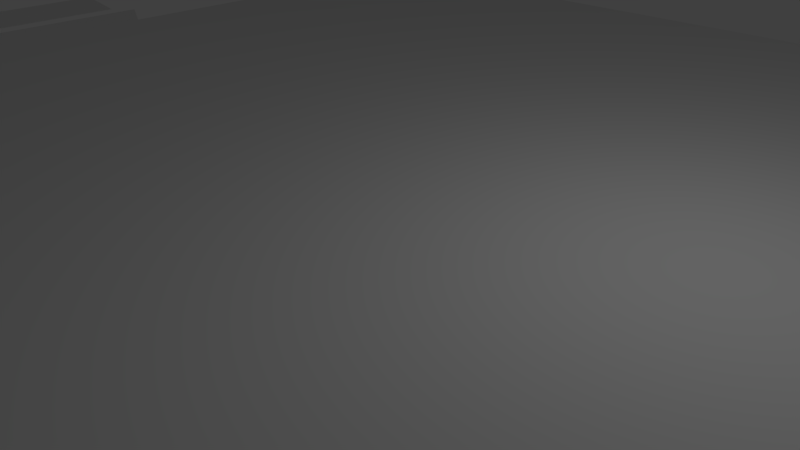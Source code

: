 # Source: tile_straight.blend  (saved by Blender 2.76.0; exported with 4.5.12 LTS)
import bpy
from mathutils import Matrix  # noqa: F401  (used for matrix-valued properties, if any)

bpy.ops.wm.read_factory_settings(use_empty=True)
scene = bpy.context.scene
scene.name = 'Scene'

# ---- collections
col_collection_1 = bpy.data.collections.new('Collection 1'); scene.collection.children.link(col_collection_1)

# ---- world
world_world = bpy.data.worlds.new('World'); scene.world = world_world
world_world.color = (0.05088, 0.05088, 0.05088)
world_world.use_sun_shadow = False
world_world.sun_shadow_jitter_overblur = 0.0
world_world.cycles.sampling_method = 'MANUAL'
world_world.cycles.sample_map_resolution = 256

# ---- cameras
cam_camera = bpy.data.cameras.new('Camera')
cam_camera.clip_end = 100.0
cam_camera.lens = 35.0
cam_camera.sensor_width = 32.0
cam_camera.sensor_height = 18.0
cam_camera.ortho_scale = 7.314
cam_camera.dof.focus_distance = 0.0
cam_camera.dof.aperture_fstop = 128.0

# ---- lights
light_lamp = bpy.data.lights.new('Lamp', 'POINT')
light_lamp.transmission_factor = 0.0
light_lamp.cutoff_distance = 30.0
light_lamp.energy = 100.0
light_lamp.shadow_buffer_clip_start = 1.001
light_lamp.shadow_soft_size = 0.1
light_lamp.shadow_maximum_resolution = 0.006
light_lamp.use_absolute_resolution = True
light_lamp.cycles.use_multiple_importance_sampling = False

# ---- meshes
me_cube = bpy.data.meshes.new('Cube')
me_cube.from_pydata([(-0.9509, -1.046, -1.0), (-0.5336, -1.021, 0.1119), (-0.9509, 1.046, -1.0), (-0.5336, 1.021, 0.1119), (0.9285, -0.9324, -1.0), (0.9285, 0.9324, -1.0)], [], [(1, 3, 2, 0), (4, 5, 3, 1), (0, 2, 5, 4), (3, 5, 2), (4, 1, 0)])
me_cube.use_remesh_preserve_volume = False
me_cube.use_remesh_preserve_attributes = False
me_cube.use_mirror_vertex_groups = False
me_cube.update()
me_cube_001 = bpy.data.meshes.new('Cube.001')
me_cube_001.from_pydata([(-1.0, -1.0, -1.0), (-1.0, -1.0, 1.0), (-1.0, 1.0, -1.0), (-1.0, 1.0, 1.0), (1.0, -1.0, -1.0), (1.0, -1.0, 1.0), (1.0, 1.0, -1.0), (1.0, 1.0, 1.0)], [], [(1, 3, 2, 0), (3, 7, 6, 2), (7, 5, 4, 6), (5, 1, 0, 4), (0, 2, 6, 4), (5, 7, 3, 1)])
me_cube_001.use_remesh_preserve_volume = False
me_cube_001.use_remesh_preserve_attributes = False
me_cube_001.use_mirror_vertex_groups = False
me_cube_001.update()
me_cube_002 = bpy.data.meshes.new('Cube.002')
me_cube_002.from_pydata([(-0.9509, -0.9536, -1.0), (-0.5336, -0.9789, 0.1119), (-0.9509, 0.9536, -1.0), (-0.5336, 0.9789, 0.1119), (0.9285, -1.068, -1.0), (0.9285, 1.068, -1.0)], [], [(1, 3, 2, 0), (4, 5, 3, 1), (0, 2, 5, 4), (3, 5, 2), (4, 1, 0)])
me_cube_002.use_remesh_preserve_volume = False
me_cube_002.use_remesh_preserve_attributes = False
me_cube_002.use_mirror_vertex_groups = False
me_cube_002.update()

# ---- objects
ob_cube_001 = bpy.data.objects.new('Cube.001', me_cube)
ob_cube = bpy.data.objects.new('Cube', me_cube_001)
ob_lamp = bpy.data.objects.new('Lamp', light_lamp)
ob_camera = bpy.data.objects.new('Camera', cam_camera)
ob_cube_002 = bpy.data.objects.new('Cube.002', me_cube_002)

# ---- transforms, parenting, visibility, modifiers, constraints
ob_cube_001.location = (-14.84, 1.63, 0.0)
ob_cube_001.scale = (0.5, 3.0, 0.25)
ob_cube_001.lineart.crease_threshold = 0.0
ob_cube.location = (0.0, 0.0, 0.0)
ob_cube.scale = (10.0, 10.0, 1.0)
ob_cube.lineart.crease_threshold = 0.0
ob_lamp.location = (4.076, 1.005, 5.904)
ob_lamp.rotation_euler = (0.6503, 0.05522, 1.866)
ob_lamp.lock_rotations_4d = False
ob_lamp.empty_display_type = 'ARROWS'
ob_lamp.color = (0.0, 0.0, 0.0, 0.0)
ob_lamp.lineart.crease_threshold = 0.0
ob_camera.location = (7.481, -6.508, 5.344)
ob_camera.rotation_euler = (1.109, 0.01082, 0.8149)
ob_camera.lock_rotations_4d = False
ob_camera.empty_display_type = 'ARROWS'
ob_camera.color = (0.0, 0.0, 0.0, 0.0)
ob_camera.display_type = 'WIRE'
ob_camera.lineart.crease_threshold = 0.0
ob_cube_002.location = (-17.25, 1.617, -6.668e-09)
ob_cube_002.scale = (0.5, 3.0, 0.25)
ob_cube_002.lineart.crease_threshold = 0.0

# ---- collection membership
col_collection_1.objects.link(ob_cube_001)
col_collection_1.objects.link(ob_cube)
col_collection_1.objects.link(ob_lamp)
col_collection_1.objects.link(ob_camera)
col_collection_1.objects.link(ob_cube_002)

# ---- scene / render settings (as saved in the file)
scene.camera = ob_camera
scene.frame_start = 1; scene.frame_end = 250; scene.frame_set(1)
scene.render.engine = 'BLENDER_EEVEE_NEXT'
scene.render.resolution_percentage = 50
scene.render.dither_intensity = 0.0
scene.cycles.use_denoising = False
scene.cycles.samples = 10
scene.cycles.sampling_pattern = 'TABULATED_SOBOL'
scene.cycles.light_sampling_threshold = 0.0
scene.cycles.use_adaptive_sampling = False
scene.cycles.use_light_tree = False
scene.cycles.blur_glossy = 0.0
scene.cycles.pixel_filter_type = 'GAUSSIAN'
scene.cycles.sample_clamp_indirect = 0.0
scene.view_settings.view_transform = 'Standard'
bpy.context.view_layer.update()
